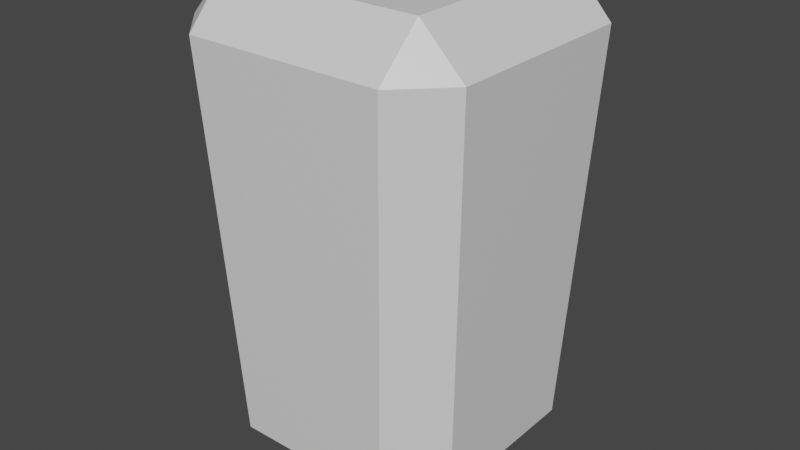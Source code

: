 # Source: enemyGreenBody.blend  (saved by Blender 2.81.16; exported with 4.5.12 LTS)
import bpy
from mathutils import Matrix  # noqa: F401  (used for matrix-valued properties, if any)

bpy.ops.wm.read_factory_settings(use_empty=True)
scene = bpy.context.scene
scene.name = 'Scene'

# ---- collections
col_collection = bpy.data.collections.new('Collection'); scene.collection.children.link(col_collection)

# ---- materials (node trees are filled in below, after node groups)
mat_material = bpy.data.materials.new('Material')
mat_material.alpha_threshold = 0.0
mat_material.use_transparent_shadow = False
mat_material.line_color = (0.0, 0.0, 0.0, 1.0)

# ---- material node trees
mat_material.use_nodes = True; mat_material.node_tree.nodes.clear()
_N = mat_material.node_tree.nodes; _L = mat_material.node_tree.links
n0 = _N.new('ShaderNodeOutputMaterial'); n0.name = 'Material Output'; n0.location = (300, 300)
n1 = _N.new('ShaderNodeBsdfPrincipled'); n1.name = 'Principled BSDF'; n1.location = (10, 300)
n1.distribution = 'GGX'
n1.subsurface_method = 'BURLEY'
n1.inputs[2].default_value = 0.4
n1.inputs[3].default_value = 1.45
n1.inputs[27].default_value = (0.0, 0.0, 0.0, 1.0)
n1.inputs[28].default_value = 1.0
_L.new(n1.outputs[0], n0.inputs[0])
n0.is_active_output = True

# ---- world
world_world = bpy.data.worlds.new('World'); scene.world = world_world
world_world.use_nodes = True; world_world.node_tree.nodes.clear()
_N = world_world.node_tree.nodes; _L = world_world.node_tree.links
n0 = _N.new('ShaderNodeOutputWorld'); n0.name = 'World Output'; n0.location = (300, 300)
n1 = _N.new('ShaderNodeBackground'); n1.name = 'Background'; n1.location = (10, 300)
n1.inputs[0].default_value = (0.05088, 0.05088, 0.05088, 1.0)
_L.new(n1.outputs[0], n0.inputs[0])
n0.is_active_output = True
world_world.color = (0.05088, 0.05088, 0.05088)
world_world.use_sun_shadow = False
world_world.sun_shadow_jitter_overblur = 0.0

# ---- meshes
me_cube = bpy.data.meshes.new('Cube')
me_cube.from_pydata([(0.09297, 0.134, 0.1818), (0.09488, 0.09488, 0.2228), (0.134, 0.09297, 0.1818), (0.07451, 0.07451, -0.2228), (0.07634, 0.1174, -0.1818), (0.1174, 0.07634, -0.1818), (0.134, -0.09297, 0.1818), (0.09488, -0.09488, 0.2228), (0.09297, -0.134, 0.1818), (0.1174, -0.07634, -0.1818), (0.07634, -0.1174, -0.1818), (0.07451, -0.07451, -0.2228), (-0.09297, 0.134, 0.1818), (-0.134, 0.09297, 0.1818), (-0.09488, 0.09488, 0.2228), (-0.1174, 0.07634, -0.1818), (-0.07634, 0.1174, -0.1818), (-0.07451, 0.07451, -0.2228), (-0.134, -0.09297, 0.1818), (-0.09297, -0.134, 0.1818), (-0.09488, -0.09488, 0.2228), (-0.07451, -0.07451, -0.2228), (-0.07634, -0.1174, -0.1818), (-0.1174, -0.07634, -0.1818)], [], [(17, 3, 11, 21), (23, 18, 13, 15), (10, 8, 19, 22), (1, 14, 20, 7), (5, 2, 6, 9), (0, 1, 2), (3, 4, 5), (6, 7, 8), (9, 10, 11), (12, 13, 14), (15, 16, 17), (18, 19, 20), (21, 22, 23), (17, 21, 23, 15), (3, 17, 16, 4), (2, 5, 4, 0), (22, 19, 18, 23), (8, 10, 9, 6), (12, 16, 15, 13), (7, 20, 19, 8), (1, 7, 6, 2), (21, 11, 10, 22), (20, 14, 13, 18), (14, 1, 0, 12), (11, 3, 5, 9), (16, 12, 0, 4)])
_uv = me_cube.uv_layers.new(name='UVMap')
_uv.uv.foreach_set('vector', [0.1694, 0.5444, 0.3306, 0.5444, 0.3306, 0.7056, 0.1694, 0.7056, 0.398, 0.04323, 0.602, 0.03868, 0.602, 0.2113, 0.398, 0.2068, 0.398, 0.7932, 0.602, 0.7887, 0.602, 0.9613, 0.398, 0.9568, 0.6627, 0.5377, 0.8373, 0.5377, 0.8373, 0.7123, 0.6627, 0.7123, 0.398, 0.5432, 0.602, 0.5387, 0.602, 0.7113, 0.398, 0.7068, 0.602, 0.4613, 0.625, 0.4623, 0.601, 0.5, 0.3306, 0.5444, 0.3326, 0.5, 0.375, 0.5424, 0.602, 0.7113, 0.625, 0.7123, 0.601, 0.75, 0.398, 0.7068, 0.3969, 0.75, 0.375, 0.7056, 0.602, 0.2887, 0.601, 0.25, 0.625, 0.2877, 0.398, 0.2068, 0.3969, 0.25, 0.375, 0.2056, 0.602, 0.03868, 0.601, 0.0, 0.625, 0.03771, 0.1694, 0.7056, 0.1674, 0.75, 0.125, 0.7076, 0.1694, 0.5444, 0.1694, 0.7056, 0.125, 0.7076, 0.125, 0.5424, 0.3306, 0.5444, 0.1694, 0.5444, 0.1674, 0.5, 0.3326, 0.5, 0.602, 0.5387, 0.398, 0.5432, 0.398, 0.4568, 0.602, 0.4613, 0.398, 0.9568, 0.602, 0.9613, 0.601, 1.0, 0.3969, 1.0, 0.602, 0.7887, 0.398, 0.7932, 0.398, 0.7068, 0.602, 0.7113, 0.602, 0.2887, 0.398, 0.2932, 0.398, 0.2068, 0.602, 0.2113, 0.6627, 0.7123, 0.8373, 0.7123, 0.8355, 0.75, 0.6645, 0.75, 0.6627, 0.5377, 0.6627, 0.7123, 0.602, 0.7113, 0.602, 0.5387, 0.1694, 0.7056, 0.3306, 0.7056, 0.3326, 0.75, 0.1674, 0.75, 0.8373, 0.7123, 0.8373, 0.5377, 0.875, 0.5395, 0.875, 0.7105, 0.8373, 0.5377, 0.6627, 0.5377, 0.6645, 0.5, 0.8355, 0.5, 0.3306, 0.7056, 0.3306, 0.5444, 0.398, 0.5432, 0.398, 0.7068, 0.398, 0.2932, 0.602, 0.2887, 0.602, 0.4613, 0.398, 0.4568])
_ca = me_cube.color_attributes.new('Col', 'BYTE_COLOR', 'CORNER')
_ca.data.foreach_set('color', [0.08438, 0.624, 0.09531, 1.0, 0.08438, 0.624, 0.09531, 1.0, 0.08438, 0.624, 0.09531, 1.0, 0.08438, 0.624, 0.09531, 1.0, 0.08438, 0.624, 0.09531, 1.0, 0.08438, 0.624, 0.09531, 1.0, 0.08438, 0.624, 0.09531, 1.0, 0.08438, 0.624, 0.09531, 1.0, 0.08438, 0.624, 0.09531, 1.0, 0.08438, 0.624, 0.09531, 1.0, 0.08438, 0.624, 0.09531, 1.0, 0.08438, 0.624, 0.09531, 1.0, 0.08438, 0.624, 0.09531, 1.0, 0.08438, 0.624, 0.09531, 1.0, 0.08438, 0.624, 0.09531, 1.0, 0.08438, 0.624, 0.09531, 1.0, 0.08438, 0.624, 0.09531, 1.0, 0.08438, 0.624, 0.09531, 1.0, 0.08438, 0.624, 0.09531, 1.0, 0.08438, 0.624, 0.09531, 1.0, 0.08438, 0.624, 0.09531, 1.0, 0.08438, 0.624, 0.09531, 1.0, 0.08438, 0.624, 0.09531, 1.0, 0.08438, 0.624, 0.09531, 1.0, 0.08438, 0.624, 0.09531, 1.0, 0.08438, 0.624, 0.09531, 1.0, 0.08438, 0.624, 0.09531, 1.0, 0.08438, 0.624, 0.09531, 1.0, 0.08438, 0.624, 0.09531, 1.0, 0.08438, 0.624, 0.09531, 1.0, 0.08438, 0.624, 0.09531, 1.0, 0.08438, 0.624, 0.09531, 1.0, 0.08438, 0.624, 0.09531, 1.0, 0.08438, 0.624, 0.09531, 1.0, 0.08438, 0.624, 0.09531, 1.0, 0.08438, 0.624, 0.09531, 1.0, 0.08438, 0.624, 0.09531, 1.0, 0.08438, 0.624, 0.09531, 1.0, 0.08438, 0.624, 0.09531, 1.0, 0.08438, 0.624, 0.09531, 1.0, 0.08438, 0.624, 0.09531, 1.0, 0.08438, 0.624, 0.09531, 1.0, 0.08438, 0.624, 0.09531, 1.0, 0.08438, 0.624, 0.09531, 1.0, 0.08438, 0.624, 0.09531, 1.0, 0.08438, 0.624, 0.09531, 1.0, 0.08438, 0.624, 0.09531, 1.0, 0.08438, 0.624, 0.09531, 1.0, 0.08438, 0.624, 0.09531, 1.0, 0.08438, 0.624, 0.09531, 1.0, 0.08438, 0.624, 0.09531, 1.0, 0.08438, 0.624, 0.09531, 1.0, 0.08438, 0.624, 0.09531, 1.0, 0.08438, 0.624, 0.09531, 1.0, 0.08438, 0.624, 0.09531, 1.0, 0.08438, 0.624, 0.09531, 1.0, 0.08438, 0.624, 0.09531, 1.0, 0.08438, 0.624, 0.09531, 1.0, 0.08438, 0.624, 0.09531, 1.0, 0.08438, 0.624, 0.09531, 1.0, 0.08438, 0.624, 0.09531, 1.0, 0.08438, 0.624, 0.09531, 1.0, 0.08438, 0.624, 0.09531, 1.0, 0.08438, 0.624, 0.09531, 1.0, 0.08438, 0.624, 0.09531, 1.0, 0.08438, 0.624, 0.09531, 1.0, 0.08438, 0.624, 0.09531, 1.0, 0.08438, 0.624, 0.09531, 1.0, 0.08438, 0.624, 0.09531, 1.0, 0.08438, 0.624, 0.09531, 1.0, 0.08438, 0.624, 0.09531, 1.0, 0.08438, 0.624, 0.09531, 1.0, 0.08438, 0.624, 0.09531, 1.0, 0.08438, 0.624, 0.09531, 1.0, 0.08438, 0.624, 0.09531, 1.0, 0.08438, 0.624, 0.09531, 1.0, 0.08438, 0.624, 0.09531, 1.0, 0.08438, 0.624, 0.09531, 1.0, 0.08438, 0.624, 0.09531, 1.0, 0.08438, 0.624, 0.09531, 1.0, 0.08438, 0.624, 0.09531, 1.0, 0.08438, 0.624, 0.09531, 1.0, 0.08438, 0.624, 0.09531, 1.0, 0.08438, 0.624, 0.09531, 1.0, 0.08438, 0.624, 0.09531, 1.0, 0.08438, 0.624, 0.09531, 1.0, 0.08438, 0.624, 0.09531, 1.0, 0.08438, 0.624, 0.09531, 1.0, 0.08438, 0.624, 0.09531, 1.0, 0.08438, 0.624, 0.09531, 1.0, 0.08438, 0.624, 0.09531, 1.0, 0.08438, 0.624, 0.09531, 1.0, 0.08438, 0.624, 0.09531, 1.0, 0.08438, 0.624, 0.09531, 1.0, 0.08438, 0.624, 0.09531, 1.0, 0.08438, 0.624, 0.09531, 1.0])
me_cube.materials.append(mat_material)
me_cube.use_remesh_preserve_volume = False
me_cube.use_remesh_preserve_attributes = False
me_cube.use_mirror_vertex_groups = False
me_cube.update()

# ---- objects
ob_cube = bpy.data.objects.new('Cube', me_cube)

# ---- transforms, parenting, visibility, modifiers, constraints
ob_cube.location = (0.0, 0.0, 0.0)
ob_cube.lock_rotations_4d = False
ob_cube.empty_display_type = 'ARROWS'
ob_cube.lineart.crease_threshold = 0.0

# ---- collection membership
col_collection.objects.link(ob_cube)

# ---- scene / render settings (as saved in the file)
scene.frame_start = 1; scene.frame_end = 250; scene.frame_set(1)
scene.render.engine = 'BLENDER_EEVEE_NEXT'
scene.cycles.use_denoising = False
scene.cycles.samples = 128
scene.cycles.sampling_pattern = 'TABULATED_SOBOL'
scene.cycles.use_adaptive_sampling = False
scene.cycles.use_light_tree = False
scene.view_settings.view_transform = 'Filmic'
bpy.context.view_layer.update()

# ---- added for rendering (the .blend has no active camera and no usable light): camera, sun
cam_auto = bpy.data.cameras.new('AutoCamera')
cam_auto.lens = 50.0
cam_auto.sensor_width = 36.0
cam_auto.clip_end = 1000.0
ob_auto_camera = bpy.data.objects.new('AutoCamera', cam_auto)
scene.collection.objects.link(ob_auto_camera)
ob_auto_camera.location = (0.541226, -0.649471, 0.432981)
ob_auto_camera.rotation_euler = (1.09748, -7.21219e-08, 0.694738)
scene.camera = ob_auto_camera
light_auto_sun = bpy.data.lights.new('AutoSun', 'SUN')
light_auto_sun.energy = 3.0
light_auto_sun.angle = 0.0523599
ob_auto_sun = bpy.data.objects.new('AutoSun', light_auto_sun)
scene.collection.objects.link(ob_auto_sun)
ob_auto_sun.rotation_euler = (0.872665, 0.174533, 0.523599)
bpy.context.view_layer.update()
